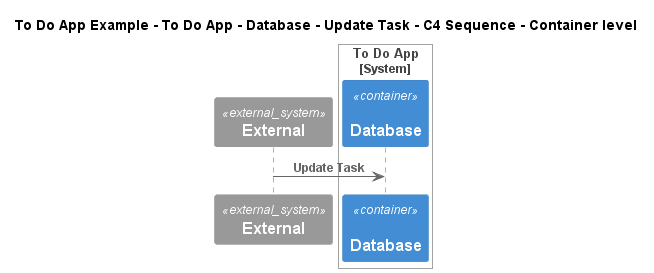

The diagram above was rendered by PlantUML. Its source (embedded in the PNG):
@startuml
!include ..\..\..\..\..\..\..\.c4s\C4_Sequence.puml
SHOW_FOOT_BOXES()

title To Do App Example - To Do App - Database - Update Task - C4 Sequence - Container level

System_Ext(C4InterFlow.SoftwareSystems.ExternalSystem, "External", "")

System_Boundary(ToDoAppExample.SoftwareSystems.ToDoApp, "To Do App")
    Container(ToDoAppExample.SoftwareSystems.ToDoApp.Containers.Database, "Database", "", "", "msql_server")
Boundary_End()

Rel(C4InterFlow.SoftwareSystems.ExternalSystem, ToDoAppExample.SoftwareSystems.ToDoApp.Containers.Database, "Update Task")


@enduml